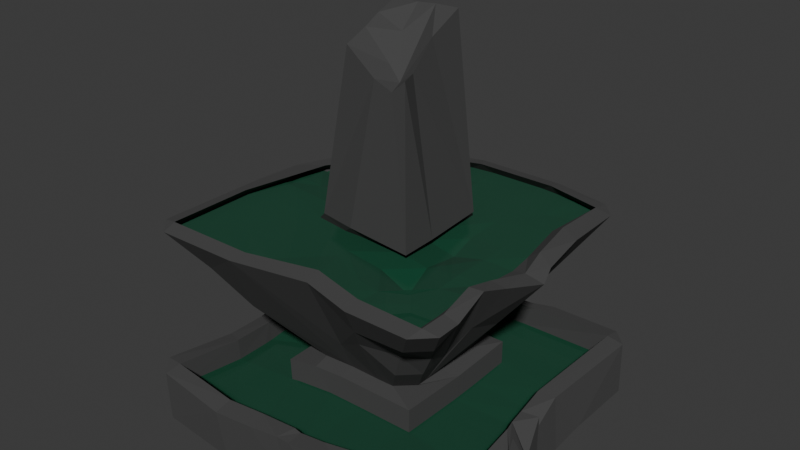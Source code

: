 # Source: fountain.blend  (saved by Blender 4.5.90; exported with 4.5.12 LTS)
import bpy
from mathutils import Matrix  # noqa: F401  (used for matrix-valued properties, if any)

bpy.ops.wm.read_factory_settings(use_empty=True)
scene = bpy.context.scene
scene.name = 'Scene'

# ---- collections
col_collection = bpy.data.collections.new('Collection'); scene.collection.children.link(col_collection)

# ---- materials (node trees are filled in below, after node groups)
mat_concrete = bpy.data.materials.new('Concrete')
mat_concrete.alpha_threshold = 0.0
mat_concrete.roughness = 0.5
mat_concrete.line_color = (0.0, 0.0, 0.0, 1.0)
mat_water = bpy.data.materials.new('Water')

# ---- material node trees
mat_concrete.use_nodes = True; mat_concrete.node_tree.nodes.clear()
_N = mat_concrete.node_tree.nodes; _L = mat_concrete.node_tree.links
n0 = _N.new('ShaderNodeOutputMaterial'); n0.name = 'Material Output'; n0.location = (300, 300)
n1 = _N.new('ShaderNodeBsdfPrincipled'); n1.name = 'Principled BSDF'; n1.location = (10, 300)
n1.inputs[0].default_value = (0.05935, 0.05935, 0.05935, 1.0)
n1.inputs[2].default_value = 1.0
n1.inputs[3].default_value = 1.45
_L.new(n1.outputs[0], n0.inputs[0])
n0.is_active_output = True
mat_water.use_nodes = True; mat_water.node_tree.nodes.clear()
_N = mat_water.node_tree.nodes; _L = mat_water.node_tree.links
n0 = _N.new('ShaderNodeBsdfPrincipled'); n0.name = 'Principled BSDF'; n0.location = (-200, 100)
n0.inputs[0].default_value = (0.0002353, 0.08032, 0.03636, 1.0)
n0.inputs[2].default_value = 1.0
n0.inputs[4].default_value = 0.7
n1 = _N.new('ShaderNodeOutputMaterial'); n1.name = 'Material Output'; n1.location = (200, 100)
_L.new(n0.outputs[0], n1.inputs[0])
n1.is_active_output = True

# ---- world
world_world = bpy.data.worlds.new('World'); scene.world = world_world
world_world.use_nodes = True; world_world.node_tree.nodes.clear()
_N = world_world.node_tree.nodes; _L = world_world.node_tree.links
n0 = _N.new('ShaderNodeOutputWorld'); n0.name = 'World Output'; n0.location = (300, 300)
n1 = _N.new('ShaderNodeBackground'); n1.name = 'Background'; n1.location = (10, 300)
n1.inputs[0].default_value = (0.05088, 0.05088, 0.05088, 1.0)
_L.new(n1.outputs[0], n0.inputs[0])
n0.is_active_output = True
world_world.color = (0.05088, 0.05088, 0.05088)
world_world.sun_shadow_jitter_overblur = 0.0

# ---- meshes
me_cube = bpy.data.meshes.new('Cube')
me_cube.from_pydata([(0.2937, -0.3035, 10.77), (0.2074, -0.3001, 10.35), (0.2474, -0.1843, 10.76), (0.0911, -0.2979, 10.59), (-0.1023, -0.2816, 11.32), (-0.1305, -0.1087, 11.56), (0.04958, -0.1308, 10.72), (0.224, -0.005725, 11.51), (0.1538, -0.1742, 10.37), (0.07272, 0.2137, 12.03), (0.2193, 0.2138, 12.05), (-0.0006371, 0.02878, 11.39), (-0.1617, 0.03019, 11.77), (-0.196, 0.2072, 11.96), (-0.04137, 0.2093, 11.98), (0.8903, 1.002, 0.8928), (0.8866, 0.8969, 1.0), (0.9974, 0.8946, -0.8928), (0.8907, 0.8942, -1.0), (0.8927, -1.0, 0.8932), (0.9985, -0.893, 0.9013), (0.8927, -0.8928, 1.0), (0.9566, -0.8994, -0.652), (0.8634, -1.003, -0.7408), (-0.8576, 1.028, 0.4016), (-0.9649, 0.9207, 0.4016), (-0.8347, 0.9389, 0.1886), (-0.8928, 0.8928, -1.0), (-1.0, 0.8928, -0.8928), (-0.8928, 1.0, -0.8928), (-1.003, -0.9039, 0.7917), (-0.9016, -1.016, 0.7489), (-0.8958, -0.9123, 0.8222), (-0.8918, -0.8985, -1.052), (-0.8952, -1.007, -0.9527), (-0.9995, -0.895, -0.9132), (-0.8865, 0.3003, -1.013), (-0.9827, -0.3587, -1.093), (-0.8765, -0.4603, -1.18), (0.8531, 0.1963, 0.8173), (0.9913, 0.896, 0.9025), (0.9205, -0.4639, 0.5466), (1.018, -0.4544, 0.5827), (1.02, -0.2297, 0.4602), (-0.8695, -0.4832, 0.6125), (-0.884, -0.2043, 0.5577), (-0.8832, 0.4391, 0.9677), (-0.9984, 0.4402, 0.8849), (-1.001, 0.2973, 0.853), (0.8933, -0.4403, -1.026), (0.8931, -0.3068, -1.077), (0.8834, 0.448, -1.046), (0.9893, 0.4491, -0.9482), (0.9914, 0.2055, -1.048), (0.8919, 1.001, -0.8927), (0.5736, 0.8935, -0.9994), (-0.4741, 0.9999, -0.8929), (0.4406, -0.8928, 1.0), (0.2434, -0.9064, 0.8278), (0.4406, -1.0, 0.8928), (-0.4493, -0.9336, 0.6287), (-0.4487, -1.043, 0.5014), (-0.1927, -1.032, 0.6181), (-0.441, -0.9137, -1.19), (-0.2005, -0.909, -1.127), (0.4425, -0.9968, -0.8952), (0.4406, -0.8928, -1.0), (-0.4387, 0.8925, 0.9946), (-0.04978, 0.8907, 1.002), (0.4406, 1.0, 0.8928), (0.3103, 0.9403, 0.9395), (0.06967, 0.8936, -0.999), (-0.3925, 0.3523, -1.063), (0.4406, -0.4406, -1.0), (-0.4151, -0.2976, -1.044), (-0.3971, 0.1805, 0.8417), (-0.1941, 0.3421, 0.9857), (-0.3931, 0.4345, 0.8583), (0.4377, 0.4427, 0.9932), (0.09647, 0.4401, 0.9928), (-0.4418, -0.4632, 0.7946), (-0.2489, -0.4478, 0.9349), (-0.3505, -0.2408, 0.9977), (0.4406, -0.4406, 0.9992), (0.4421, 0.0009242, 0.9315), (0.245, -0.346, 1.11), (-0.6355, 0.9438, 5.423), (-0.7686, 0.8347, 5.444), (-0.654, 0.8498, 5.48), (0.7837, 0.7967, 5.677), (0.8861, 0.7917, 5.59), (-0.8736, -0.9442, 5.611), (0.9366, -0.8285, 5.672), (0.843, -0.843, 5.779), (-0.8866, 0.1713, -1.038), (-1.001, 0.2383, -0.9), (-0.887, 0.03018, -1.091), (-0.8852, -0.1276, -1.153), (-0.9951, -0.0938, -1.032), (-0.8808, -0.2812, -1.189), (0.9503, 0.2273, 0.7217), (0.8758, -0.00366, 0.7359), (0.9817, -0.02991, 0.2589), (0.9687, 0.03718, 0.6371), (0.8906, -0.111, 0.7265), (1.044, -0.1844, 0.05058), (1.01, -0.3115, 0.6204), (0.9874, -0.0681, -0.1485), (0.898, -0.1627, 0.664), (-0.978, -0.4427, 0.5175), (-0.9992, -0.1783, 0.4333), (-0.8959, 0.04325, 0.6664), (-1.013, 0.03615, 0.5218), (-1.009, 0.1109, 0.6569), (-0.885, 0.2632, 0.9112), (1.001, -0.3357, -0.9713), (0.8962, -0.1595, -1.129), (1.004, -0.1612, -1.036), (0.8958, 0.06743, -1.16), (1.001, -0.007372, -1.069), (0.8855, 0.3117, -1.101), (0.348, -0.03305, 1.087), (0.3485, -0.2426, 1.102), (-0.2996, 0.2298, 0.9641), (-0.4403, -0.2769, 0.8316), (-0.3382, -0.1055, 1.001), (-0.4278, 0.1946, -1.06), (-0.4543, 0.08595, -1.048), (-0.5892, -0.009149, -1.057), (-0.142, 0.04762, -1.016), (-0.4958, -0.1388, -1.053), (0.4282, 0.0786, -1.012), (0.338, 0.1562, -1.003), (0.4408, -0.1177, -1.009), (0.396, -0.2222, -1.0), (0.7964, 0.4329, 5.799), (0.8487, 0.1317, 5.761), (0.9518, 0.07839, 5.574), (0.9143, 0.3825, 5.694), (0.8828, -0.05513, 5.579), (0.838, -0.2952, 5.836), (0.9312, -0.2889, 5.752), (0.8429, -0.6774, 5.781), (0.9342, -0.6826, 5.683), (0.8224, -0.4567, 5.999), (-0.6966, 0.6816, 5.411), (-0.8112, 0.6733, 5.409), (-0.897, 0.4547, 5.439), (-0.7861, 0.4655, 5.379), (-0.8365, 0.2966, 5.509), (-0.9537, 0.1667, 5.593), (-0.8247, -0.0158, 5.726), (-0.9706, -0.1485, 5.628), (-0.8901, -0.3209, 5.719), (-0.9858, -0.8347, 5.61), (0.2327, 0.9956, -0.8971), (0.1513, 0.999, -0.8937), (-0.09891, 0.8929, -0.9998), (0.03678, 0.9966, -0.8962), (-0.3581, 0.885, -1.008), (0.2809, -1.008, 0.8153), (0.08536, -0.9155, 0.7536), (0.08926, -1.016, 0.7218), (0.03989, -0.9129, 0.7949), (0.005375, -1.018, 0.7305), (-0.1948, -0.9224, 0.7367), (-0.4024, -1.026, -1.115), (-0.01286, -0.8992, -1.046), (0.1777, -0.8924, -1.002), (0.07666, -1.002, -0.9133), (-0.4584, 0.9988, 0.8923), (-0.2424, 0.9999, 0.8924), (0.1108, 0.8382, 1.045), (-0.02562, 0.98, 0.9077), (0.3786, 0.8775, 1.014), (0.08901, 0.9169, 0.9599), (0.01286, -0.5731, -1.002), (-0.1615, -0.4549, -1.003), (-0.2425, -0.1736, -1.004), (-0.2945, -0.4384, -1.013), (-0.339, 0.4343, 0.8509), (0.08737, 0.3458, 1.089), (-0.06138, -0.4415, 0.9916), (0.1395, -0.3473, 1.103), (-0.505, 0.8485, 5.399), (-0.3702, 0.8453, 5.452), (-0.3535, 0.9389, 5.46), (-0.2646, 0.8434, 5.586), (-0.04797, 0.8431, 5.764), (-0.09425, 0.9351, 5.658), (0.4549, 0.8432, 5.778), (0.4584, 0.9366, 5.672), (-0.3578, -0.9394, 5.63), (-0.8931, -0.8503, 5.714), (-0.3322, -0.848, 5.734), (0.1398, -0.8751, 5.766), (0.1241, -0.7742, 5.883), (0.444, -0.9371, 5.668), (0.4403, -0.8359, 5.785), (0.8278, -0.9369, 5.673), (-0.2765, 0.2957, 5.492), (-0.318, -0.01907, 5.741), (0.006369, 0.2968, 5.758), (0.2951, 0.2999, 5.722), (-0.3298, -0.2522, 5.732), (-0.08978, -0.2997, 5.763), (0.3046, -0.3066, 5.603), (0.3059, -0.08469, 5.635), (0.03035, 0.0394, -1.002), (-0.2033, 0.2487, -1.04), (-0.01695, 0.232, -1.01), (-0.09089, -0.1651, -1.0), (0.7118, 0.6862, 5.372), (0.7714, 0.1377, 5.428), (0.7836, -0.01939, 5.367), (0.7722, -0.2418, 5.424), (0.7647, -0.406, 5.499), (0.7711, -0.6224, 5.431), (-0.8478, 0.5208, 5.106), (-0.7652, 0.7373, 5.149), (-0.9303, 0.1345, 5.35), (-0.9053, 0.3533, 5.163), (-0.9542, -0.2407, 5.38), (-0.5622, 0.9045, 5.115), (-0.4205, 0.9029, 5.109), (-0.1492, 0.8979, 5.379), (0.01111, 0.898, 5.428), (0.3617, 0.8992, 5.432), (0.5942, 0.8877, 5.403), (-0.9668, -0.7956, 5.362), (-0.334, -0.7962, 5.387), (0.2699, -0.7453, 5.493), (0.06607, -0.7309, 5.509), (0.391, -0.7848, 5.429), (-0.5894, 0.7368, 4.994), (-0.6672, 0.5223, 4.863), (-0.468, 0.517, 4.858), (-0.1387, 0.7321, 5.282), (-0.4101, 0.734, 4.96), (-0.3217, 0.5168, 4.958), (0.01075, 0.5077, 5.383), (0.01313, 0.7323, 5.41), (0.2481, 0.4971, 5.428), (0.7108, 0.4681, 5.448), (0.5563, 0.6065, 5.426), (-0.4947, 0.3507, 4.936), (-0.7246, 0.3608, 4.8), (-0.7285, 0.1348, 5.244), (-0.3344, 0.3506, 5.025), (-0.3861, -0.01092, 5.369), (0.2253, 0.3522, 5.428), (-0.009087, 0.3506, 5.394), (0.2235, 0.1374, 5.42), (0.6057, 0.1377, 5.428), (0.4047, 0.3664, 5.428), (0.3978, 0.137, 5.351), (-0.5437, -0.02964, 5.353), (-0.9149, 0.003611, 5.382), (-0.4037, -0.2075, 5.378), (-0.1777, -0.2456, 5.399), (-0.005267, -0.2447, 5.407), (0.2181, -0.244, 5.409), (0.2276, -0.02933, 5.345), (0.6056, -0.2424, 5.428), (0.6073, -0.02809, 5.41), (0.4146, -0.03074, 5.15), (0.4018, -0.2505, 5.258), (-0.4228, -0.2805, 5.369), (-0.01026, -0.4882, 5.411), (-0.008199, -0.4107, 5.404), (0.2317, -0.6102, 5.438), (0.2278, -0.4169, 5.267), (0.3887, -0.625, 5.387), (0.6051, -0.6226, 5.427), (0.6081, -0.4098, 5.393), (0.4308, -0.4353, 4.891), (0.7338, 0.8644, 5.347), (0.7715, -0.7883, 5.429), (-0.7366, 0.9047, 5.21), (0.8742, 0.4527, 0.09171), (0.8606, 0.1915, 0.006573), (0.9041, -0.4489, -0.01422), (-0.8675, -0.4777, -0.1413), (-0.8761, -0.2554, -0.1613), (-0.8856, 0.2187, 0.1117), (-0.8845, 0.4395, 0.1715), (0.3391, -0.8941, 0.1688), (-0.4447, -0.9298, -0.1398), (-0.4395, 0.8926, 0.1932), (-0.198, 0.8927, 0.2002), (-0.399, 0.4353, 0.07268), (-0.3946, 0.303, 0.06302), (0.4381, 0.4423, 0.1923), (0.3081, 0.4408, 0.1944), (-0.4386, -0.4589, 0.03007), (-0.3844, -0.4545, 0.07397), (0.4406, -0.4406, 0.1962), (0.4414, -0.1637, 0.1615), (0.8784, 0.02018, -0.05287), (0.8993, -0.2395, -0.02685), (-0.888, -0.1099, -0.1637), (-0.8796, -0.2042, -0.1655), (-0.8921, 0.03365, -0.07775), (-0.8913, -0.05117, -0.1452), (-0.8861, 0.1646, 0.06541), (-0.8839, 0.304, 0.1483), (0.4407, 0.1779, 0.1525), (0.4417, -0.02166, 0.1433), (-0.4076, 0.09367, 0.06286), (-0.423, -0.05063, 0.06706), (-0.4221, -0.03555, 0.0708), (-0.4375, -0.2601, 0.06177), (0.05397, -0.9048, 0.08662), (-0.08064, -0.9111, 0.02862), (-0.2473, -0.9222, -0.07013), (-0.07168, 0.8921, 0.2026), (0.08684, 0.874, 0.2136), (0.3164, 0.887, 0.2126), (-0.1752, 0.437, 0.1109), (0.07885, 0.4401, 0.1838), (-0.1425, -0.4424, 0.1808), (0.1034, -0.4409, 0.1942), (0.2354, -0.4408, 0.196), (-0.8913, -0.9093, 0.0458), (0.8783, -0.895, 0.2765), (-0.871, 0.91, -0.1076), (0.8873, 0.8964, 0.1963), (-0.5297, 0.5272, 3.207), (-0.4143, 0.649, 3.241), (0.3457, 0.2432, 1.099), (0.7876, 0.9012, 5.585), (0.6821, -0.7888, 4.543), (0.4852, -0.5704, 3.362), (0.3886, -0.4959, 2.268), (0.7892, -0.6811, 4.53), (-0.4059, -0.4983, 2.194), (-0.8301, -0.6883, 4.473), (-0.6749, -0.53, 3.142), (-0.5366, -0.4173, 2.333), (-0.5914, 0.2537, 3.162), (-0.6505, 0.636, 4.141), (-0.5352, 0.4641, 3.207), (-0.4365, 0.3935, 2.187), (-0.7568, 0.3554, 3.919), (-0.6106, 0.2134, 3.196), (-0.5, 0.1989, 2.335), (-0.7515, -0.05416, 4.093), (-0.6289, 0.008832, 3.06), (-0.5029, -0.001876, 2.222), (-0.8222, -0.3733, 4.459), (-0.6094, -0.3328, 3.16), (-0.504, -0.2314, 2.188), (0.4843, -0.1948, 2.292), (0.9039, -0.4426, 5.99), (0.6112, -0.4714, 3.292), (0.4968, -0.3937, 2.276), (0.6421, 0.07029, 3.095), (0.9898, -0.03862, 5.401), (0.6917, -0.2385, 3.852), (0.3483, -0.178, 1.098), (0.651, 0.104, 3.402), (0.4993, 0.001007, 2.216), (0.512, 0.2083, 2.424), (-0.7029, -0.7796, 4.345), (-0.5671, -0.6124, 2.888), (-0.2522, -0.3502, 1.061), (0.01879, -0.5137, 2.536), (-0.05136, -0.3461, 1.104), (0.3532, -0.7706, 4.391), (0.2664, -0.6421, 3.449), (0.4301, 0.5443, 2.684), (0.2497, 0.3444, 1.111), (0.2728, 0.6396, 3.405), (-0.1486, 0.7692, 4.384), (-0.0799, 0.6091, 3.411), (0.015, 0.4849, 2.18), (-0.5058, 0.9434, 5.383), (-0.2281, 0.6378, 3.276)], [], [(8, 2, 7), (40, 15, 16), (54, 17, 18), (19, 20, 21), (24, 25, 26), (27, 28, 29), (30, 31, 32), (33, 34, 35), (45, 109, 44), (70, 174, 69), (71, 55, 132), (126, 72, 209), (86, 87, 88), (89, 90, 330), (193, 154, 91), (199, 92, 93), (106, 104, 108), (109, 45, 110), (111, 113, 112), (119, 118, 53), (84, 359, 122), (75, 125, 123), (127, 129, 128), (130, 178, 74), (149, 150, 151), (152, 153, 151), (71, 158, 156), (159, 56, 157), (167, 169, 64), (168, 169, 167), (68, 171, 170), (68, 173, 171), (168, 211, 134), (76, 79, 180), (79, 181, 371), (191, 190, 330), (205, 1, 3), (202, 14, 9), (201, 5, 12), (211, 129, 208), (129, 211, 178), (23, 65, 66), (39, 40, 16), (115, 43, 42), (36, 72, 126), (95, 48, 47), (79, 293, 319), (45, 283, 300), (160, 65, 59), (61, 166, 62), (89, 330, 190), (329, 371, 370), (101, 103, 102), (136, 138, 135), (152, 151, 150), (346, 150, 343), (165, 313, 314), (68, 316, 172), (75, 308, 309), (111, 302, 303), (98, 110, 112), (95, 113, 48), (211, 208, 71), (192, 194, 193), (151, 257, 220), (196, 232, 230), (197, 195, 368), (104, 299, 108), (164, 169, 162), (62, 169, 164), (64, 179, 177), (56, 170, 171), (17, 40, 52), (39, 279, 280), (79, 319, 318), (340, 146, 87), (143, 92, 334), (161, 312, 163), (349, 152, 346), (190, 227, 228), (135, 243, 136), (153, 229, 222), (185, 224, 187), (254, 255, 253), (230, 268, 267), (243, 212, 244), (239, 238, 236), (222, 267, 258), (254, 243, 244), (244, 228, 227), (268, 230, 232), (322, 286, 296), (310, 302, 301), (320, 312, 321), (318, 315, 289), (114, 305, 284), (84, 297, 307), (377, 186, 373), (350, 349, 346), (1, 205, 206, 0), (345, 344, 339), (344, 343, 339), (352, 358, 353), (342, 341, 327), (373, 374, 377), (374, 372, 375), (373, 372, 374), (372, 371, 181), (183, 366, 367), (369, 366, 183), (366, 192, 367), (192, 363, 364), (362, 360, 361), (356, 359, 121), (357, 358, 356), (352, 354, 355), (346, 347, 350), (329, 370, 330), (327, 328, 342), (3, 4, 204, 205), (12, 13, 200, 201), (11, 12, 5, 6), (8, 11, 6), (8, 6, 3, 1), (9, 14, 11, 8), (2, 8, 1, 0), (6, 5, 4, 3), (7, 10, 9, 8), (14, 13, 12, 11), (43, 108, 41, 42), (37, 99, 38), (39, 100, 40), (114, 46, 47, 48), (53, 120, 51, 52), (49, 50, 115), (155, 54, 55, 71), (59, 57, 58, 160), (62, 165, 60, 61), (166, 63, 64), (65, 168, 66), (67, 68, 170), (74, 178, 179), (123, 76, 180, 77, 75), (371, 329, 84, 78, 79), (82, 124, 80, 81, 365), (122, 85, 182, 83, 84), (98, 95, 94, 96), (36, 94, 95), (97, 99, 37, 98), (96, 97, 98), (101, 102, 100, 39), (104, 105, 103, 101), (112, 110, 45, 111), (106, 107, 104), (111, 114, 48, 113), (117, 115, 50, 116), (119, 117, 116, 118), (75, 124, 82, 125), (53, 118, 120), (84, 329, 121), (121, 359, 84), (129, 127, 126, 209), (178, 130, 128, 129), (133, 134, 132, 131), (138, 90, 89, 135), (141, 357, 139, 140), (136, 137, 138), (353, 144, 142, 143), (148, 145, 146, 147), (158, 71, 157, 56), (153, 152, 154), (71, 156, 155), (161, 162, 160, 58), (164, 162, 161, 163), (165, 62, 164, 163), (175, 173, 68, 172), (64, 169, 166), (168, 65, 169), (175, 172, 174, 70), (177, 179, 178, 211), (71, 134, 211), (168, 176, 211), (176, 177, 211), (365, 81, 182, 367), (76, 181, 79), (186, 376, 184, 185), (182, 183, 367), (182, 85, 183), (189, 186, 187, 188), (191, 189, 188, 190), (195, 196, 194, 192), (91, 192, 193), (198, 196, 195, 197), (199, 93, 198, 197), (9, 10, 203, 202), (209, 210, 208, 129), (37, 38, 33, 35), (56, 159, 27, 29), (54, 15, 40, 17), (35, 34, 31, 30), (22, 20, 19, 23), (25, 24, 29, 28), (31, 61, 60, 32), (20, 42, 41, 21), (25, 47, 46, 26), (69, 174, 16, 15), (52, 51, 18, 17), (95, 28, 27, 36), (30, 32, 44, 109), (108, 43, 106), (115, 22, 23, 49), (52, 40, 100, 53), (99, 74, 179, 38), (296, 83, 182, 322), (19, 21, 57, 59), (18, 55, 54), (166, 34, 33, 63), (170, 24, 26, 67), (51, 120, 132, 55), (134, 50, 49, 73), (326, 279, 39, 16), (155, 70, 69, 54), (134, 73, 66, 168), (64, 63, 179), (92, 143, 142, 93), (58, 57, 286), (86, 328, 340, 87), (154, 193, 153), (355, 333, 85, 122), (154, 336, 363, 91), (137, 136, 139, 357), (104, 107, 105), (353, 141, 140, 144), (145, 88, 87, 146), (149, 148, 147, 150), (340, 343, 147, 146), (152, 349, 336, 154), (36, 126, 127, 94), (357, 141, 358), (94, 127, 128, 96), (96, 128, 130, 97), (97, 130, 74, 99), (37, 109, 110, 98), (112, 113, 95, 98), (120, 118, 131, 132), (131, 118, 116, 133), (133, 116, 50, 134), (53, 100, 102, 119), (119, 103, 105, 117), (107, 106, 115, 117), (86, 88, 184, 376), (4, 5, 201, 204), (185, 187, 186), (203, 10, 7), (89, 276, 212), (222, 257, 151, 153), (278, 223, 184, 88), (232, 196, 198, 231), (227, 190, 188, 226), (215, 140, 139, 214), (221, 218, 148, 149), (230, 229, 193, 194), (261, 262, 207, 206), (13, 14, 202, 200), (2, 207, 203, 7), (220, 221, 149, 151), (278, 88, 145, 219), (261, 206, 205, 260), (225, 188, 187, 224), (194, 196, 230), (205, 259, 260), (197, 368, 331, 199), (136, 243, 213), (153, 193, 229), (366, 195, 192), (216, 144, 140, 215), (203, 252, 250), (219, 145, 148, 218), (295, 81, 80, 294), (299, 281, 41, 108), (65, 160, 162, 169), (177, 176, 167, 64), (62, 166, 169), (171, 173, 158, 56), (168, 167, 176), (173, 175, 156, 158), (156, 175, 70, 155), (72, 159, 157, 209), (209, 157, 71, 210), (311, 294, 80, 124), (71, 208, 210), (330, 370, 372, 191), (45, 300, 301), (75, 309, 310), (372, 373, 189, 191), (59, 65, 23, 19), (186, 189, 373), (54, 69, 15), (68, 315, 316), (55, 18, 51), (22, 115, 42, 20), (66, 73, 49, 23), (56, 29, 24, 170), (25, 28, 95, 47), (36, 27, 159, 72), (109, 37, 35, 30), (34, 166, 61, 31), (312, 313, 165, 163), (63, 33, 38, 179), (293, 79, 78, 292), (75, 291, 308), (115, 106, 43), (317, 326, 16, 174), (292, 78, 84, 306), (259, 205, 204, 258), (71, 132, 134), (328, 86, 376), (277, 93, 142, 217), (298, 299, 104, 101), (285, 325, 26, 46), (102, 103, 119), (117, 105, 107), (68, 289, 315), (250, 251, 202, 203), (353, 358, 141), (343, 150, 147), (346, 152, 150), (277, 233, 198, 93), (213, 214, 139, 136), (224, 185, 184, 223), (258, 204, 201, 249), (243, 135, 89, 212), (289, 68, 67, 288), (318, 290, 77, 180), (252, 203, 207, 262), (188, 225, 226), (216, 217, 142, 144), (249, 201, 200, 248), (0, 206, 207, 2), (228, 276, 89, 190), (198, 233, 231), (251, 248, 200, 202), (236, 238, 234, 235), (240, 237, 238, 239), (245, 246, 247, 256), (241, 240, 242), (258, 256, 257, 222), (266, 263, 264, 265), (269, 268, 270, 271), (272, 273, 274, 275), (243, 254, 253, 213), (264, 263, 215, 214), (274, 273, 217, 216), (234, 219, 218, 235), (221, 220, 247, 246), (240, 241, 237), (248, 245, 256, 249), (254, 250, 252, 255), (262, 261, 266, 265), (258, 249, 256), (271, 270, 272, 275), (274, 263, 266, 275), (261, 260, 269, 271), (259, 258, 267, 268), (264, 253, 255, 265), (250, 242, 240, 251), (247, 257, 256), (240, 239, 248, 251), (245, 236, 235, 246), (227, 226, 241, 242), (237, 225, 224, 238), (238, 224, 223, 234), (273, 272, 233, 277), (270, 268, 232, 231), (219, 234, 223, 278), (244, 212, 276, 228), (264, 214, 213, 253), (217, 273, 277), (274, 216, 215, 263), (246, 235, 218, 221), (241, 226, 225, 237), (247, 220, 257), (222, 229, 267), (231, 233, 272, 270), (227, 242, 244), (267, 229, 230), (245, 248, 239, 236), (254, 244, 242, 250), (262, 265, 255, 252), (269, 260, 259, 268), (271, 275, 266, 261), (279, 292, 306, 280), (297, 296, 281, 299), (290, 285, 284, 291), (283, 282, 294, 311), (289, 288, 290, 318), (317, 293, 292), (314, 295, 294, 287), (280, 306, 307, 298), (298, 307, 297, 299), (305, 304, 308, 291), (304, 303, 309, 308), (300, 283, 311, 310), (286, 322, 321, 312), (313, 320, 295, 314), (320, 313, 312), (293, 317, 316, 319), (316, 315, 318, 319), (279, 326, 317, 292), (324, 281, 296, 286), (285, 290, 288, 325), (287, 294, 282, 323), (302, 310, 309, 303), (284, 305, 291), (310, 301, 300), (282, 283, 45, 44), (296, 297, 84, 83), (316, 317, 174, 172), (314, 287, 60, 165), (320, 182, 81, 295), (302, 111, 45, 301), (323, 282, 44, 32), (285, 46, 114, 284), (310, 311, 124, 75), (324, 286, 57, 21), (323, 32, 60, 287), (84, 307, 306), (111, 303, 304), (182, 320, 321), (290, 291, 75, 77), (305, 114, 111, 304), (286, 312, 161, 58), (324, 21, 41, 281), (280, 298, 101, 39), (182, 321, 322), (288, 67, 26, 325), (357, 356, 360, 137), (180, 79, 318), (352, 359, 358), (121, 361, 356), (361, 360, 356), (377, 328, 376, 186), (354, 143, 334), (335, 365, 364), (327, 341, 340), (328, 377, 76), (181, 76, 377, 375), (369, 183, 85, 333), (377, 374, 375), (375, 372, 181), (372, 370, 371), (368, 369, 332, 331), (333, 332, 369), (366, 369, 368, 195), (364, 365, 367, 192), (362, 329, 90, 138), (192, 91, 363), (361, 121, 329, 362), (137, 360, 362, 138), (355, 122, 359, 352), (356, 358, 359), (143, 354, 352, 353), (351, 125, 82, 338), (350, 351, 338, 337), (349, 350, 337, 336), (347, 348, 351, 350), (125, 351, 348), (345, 123, 125, 348), (344, 345, 348, 347), (343, 344, 347, 346), (342, 345, 339, 341), (123, 345, 342), (341, 339, 343, 340), (338, 82, 365, 335), (338, 335, 364, 337), (337, 364, 363, 336), (92, 199, 331, 334), (354, 334, 331, 332), (355, 354, 332, 333), (76, 123, 342, 328), (90, 329, 330), (327, 340, 328)])
me_cube.polygons.foreach_set('material_index', [0, 0, 0, 0, 0, 0, 0, 0, 0, 0, 0, 0, 0, 0, 0, 0, 0, 0, 0, 0, 0, 0, 0, 0, 0, 0, 0, 0, 0, 0, 0, 0, 0, 0, 0, 0, 0, 0, 0, 0, 0, 0, 0, 0, 0, 0, 0, 0, 0, 0, 0, 0, 0, 0, 0, 0, 0, 0, 0, 0, 0, 0, 0, 0, 0, 0, 0, 0, 0, 0, 0, 0, 0, 0, 0, 0, 0, 0, 0, 0, 0, 0, 0, 1, 1, 1, 1, 1, 1, 1, 1, 1, 1, 1, 1, 0, 0, 0, 0, 0, 0, 0, 0, 0, 0, 0, 0, 0, 0, 0, 0, 0, 0, 0, 0, 0, 0, 0, 0, 0, 0, 0, 0, 0, 0, 0, 0, 0, 0, 0, 0, 0, 0, 0, 0, 0, 0, 0, 0, 0, 0, 0, 0, 0, 0, 0, 0, 0, 0, 0, 0, 0, 0, 0, 0, 0, 0, 0, 0, 0, 0, 0, 0, 0, 0, 0, 0, 0, 0, 0, 0, 0, 0, 0, 0, 0, 0, 0, 0, 0, 0, 0, 0, 0, 0, 0, 0, 0, 0, 0, 0, 0, 0, 0, 0, 0, 0, 0, 0, 0, 0, 0, 0, 0, 0, 0, 0, 0, 0, 0, 0, 0, 0, 0, 0, 0, 0, 0, 0, 0, 0, 0, 0, 0, 0, 0, 0, 0, 0, 0, 0, 0, 0, 0, 0, 0, 0, 0, 0, 0, 0, 0, 0, 0, 0, 0, 0, 0, 0, 0, 0, 0, 0, 0, 0, 0, 0, 0, 0, 0, 0, 0, 0, 0, 0, 0, 0, 0, 0, 0, 0, 0, 0, 0, 0, 0, 0, 0, 0, 0, 0, 0, 0, 0, 0, 0, 0, 0, 0, 0, 0, 0, 0, 0, 0, 0, 0, 0, 0, 0, 0, 0, 0, 0, 0, 0, 0, 0, 0, 0, 0, 0, 0, 0, 0, 0, 0, 0, 0, 0, 0, 0, 0, 1, 0, 0, 0, 0, 0, 0, 1, 0, 0, 0, 0, 0, 0, 1, 0, 0, 0, 1, 1, 1, 1, 1, 1, 1, 1, 1, 1, 1, 1, 1, 1, 1, 1, 1, 1, 1, 1, 1, 1, 1, 1, 1, 1, 1, 1, 1, 1, 1, 1, 1, 1, 1, 1, 1, 1, 1, 1, 1, 1, 1, 1, 1, 1, 1, 1, 1, 1, 1, 1, 1, 1, 1, 1, 1, 1, 1, 1, 1, 1, 1, 1, 1, 1, 1, 1, 1, 1, 1, 0, 0, 0, 0, 0, 0, 0, 0, 0, 0, 0, 0, 0, 0, 0, 0, 0, 0, 0, 0, 0, 0, 0, 0, 0, 0, 0, 0, 0, 0, 0, 0, 0, 0, 0, 0, 0, 0, 0, 0, 0, 0, 0, 0, 0, 0, 0, 0, 0, 0, 0, 0, 0, 0, 0, 0, 0, 0, 0, 0, 0, 0, 0, 0, 0, 0, 0, 0, 0, 0])
_uv = me_cube.uv_layers.new(name='UVMap')
_uv.uv.foreach_set('vector', [0.7464, 0.6286, 0.737, 0.6286, 0.737, 0.6214, 0.6116, 0.5132, 0.6116, 0.4866, 0.6354, 0.5074, 0.3865, 0.4875, 0.3883, 0.5134, 0.3616, 0.5134, 0.6116, 0.7634, 0.6116, 0.7367, 0.6354, 0.7426, 0.6116, 0.2633, 0.6116, 0.2366, 0.625, 0.2491, 0.1384, 0.5134, 0.125, 0.5134, 0.1384, 0.5, 0.6116, 0.0134, 0.6116, 0.0, 0.625, 0.0134, 0.1384, 0.7366, 0.1384, 0.75, 0.125, 0.7366, 0.625, 0.1009, 0.6116, 0.07502, 0.625, 0.06993, 0.6116, 0.4124, 0.625, 0.4141, 0.6116, 0.4297, 0.2528, 0.5144, 0.304, 0.5133, 0.2931, 0.6026, 0.1949, 0.6004, 0.1978, 0.5699, 0.2218, 0.5926, 0.7868, 0.5833, 0.7917, 0.5882, 0.787, 0.588, 0.713, 0.588, 0.7083, 0.5881, 0.7132, 0.5833, 0.787, 0.662, 0.7917, 0.6618, 0.7868, 0.6667, 0.7132, 0.6667, 0.7083, 0.6618, 0.713, 0.662, 0.6116, 0.6634, 0.6384, 0.6394, 0.6384, 0.6538, 0.6116, 0.07502, 0.625, 0.1009, 0.6116, 0.1043, 0.625, 0.1261, 0.6116, 0.1388, 0.6116, 0.1282, 0.3884, 0.6264, 0.3616, 0.6171, 0.3884, 0.6003, 0.6949, 0.6249, 0.7083, 0.6415, 0.7083, 0.6541, 0.8051, 0.6015, 0.7917, 0.6367, 0.7917, 0.5967, 0.1949, 0.6141, 0.2285, 0.6186, 0.1949, 0.6271, 0.1949, 0.6421, 0.2206, 0.647, 0.1949, 0.6615, 0.787, 0.612, 0.7917, 0.6176, 0.787, 0.6256, 0.7917, 0.6314, 0.787, 0.6388, 0.787, 0.6256, 0.2528, 0.5144, 0.2453, 0.5, 0.2619, 0.5, 0.2042, 0.5134, 0.1914, 0.5, 0.2354, 0.5134, 0.2475, 0.7366, 0.2558, 0.75, 0.2232, 0.7366, 0.2723, 0.7338, 0.2558, 0.75, 0.2475, 0.7366, 0.625, 0.3659, 0.6116, 0.3453, 0.6116, 0.3178, 0.625, 0.3659, 0.6116, 0.3717, 0.6116, 0.3453, 0.2723, 0.7338, 0.2342, 0.6436, 0.3014, 0.6577, 0.7782, 0.5833, 0.7384, 0.5699, 0.7986, 0.5699, 0.7384, 0.5699, 0.7402, 0.5833, 0.72, 0.5833, 0.7296, 0.5833, 0.7301, 0.588, 0.7132, 0.5833, 0.753, 0.638, 0.7464, 0.638, 0.7536, 0.638, 0.7494, 0.612, 0.7536, 0.612, 0.7464, 0.612, 0.763, 0.6261, 0.763, 0.6286, 0.763, 0.6214, 0.2342, 0.6436, 0.2285, 0.6186, 0.2505, 0.619, 0.2285, 0.6186, 0.2342, 0.6436, 0.2206, 0.647, 0.3862, 0.7621, 0.3011, 0.75, 0.304, 0.7366, 0.6384, 0.6003, 0.6116, 0.5132, 0.6354, 0.5074, 0.3884, 0.6669, 0.6116, 0.6533, 0.6116, 0.6801, 0.1384, 0.5897, 0.1978, 0.5699, 0.1949, 0.6004, 0.3884, 0.1554, 0.6116, 0.1616, 0.6116, 0.1797, 0.7384, 0.5699, 0.7115, 0.5699, 0.7407, 0.5699, 0.625, 0.1009, 0.625, 0.08705, 0.625, 0.1037, 0.6116, 0.8397, 0.3884, 0.8197, 0.6116, 0.8203, 0.6116, 0.9301, 0.3884, 0.9257, 0.6116, 0.8992, 0.713, 0.588, 0.7132, 0.5833, 0.7301, 0.588, 0.7083, 0.5959, 0.72, 0.5833, 0.7186, 0.5833, 0.6384, 0.6254, 0.6116, 0.6199, 0.6116, 0.6301, 0.713, 0.6191, 0.7083, 0.6071, 0.713, 0.6047, 0.7917, 0.6314, 0.787, 0.6256, 0.7917, 0.6176, 0.7917, 0.6208, 0.7917, 0.6176, 0.7917, 0.6072, 0.625, 0.8986, 0.625, 0.8963, 0.625, 0.9131, 0.625, 0.3659, 0.625, 0.3807, 0.625, 0.3867, 0.8051, 0.6015, 0.8051, 0.6124, 0.8051, 0.6301, 0.625, 0.1261, 0.625, 0.1203, 0.625, 0.1199, 0.3884, 0.1152, 0.6116, 0.1043, 0.6116, 0.1282, 0.3884, 0.1554, 0.6116, 0.1388, 0.6116, 0.1616, 0.2342, 0.6436, 0.2505, 0.619, 0.2528, 0.5144, 0.7634, 0.6667, 0.763, 0.662, 0.787, 0.662, 0.787, 0.6256, 0.7868, 0.6286, 0.787, 0.6214, 0.7476, 0.662, 0.7464, 0.662, 0.7608, 0.662, 0.7301, 0.6667, 0.7465, 0.6667, 0.7308, 0.6667, 0.6384, 0.6394, 0.6384, 0.655, 0.6384, 0.6538, 0.6116, 0.8744, 0.3884, 0.8652, 0.6116, 0.8626, 0.6116, 0.8992, 0.3884, 0.8652, 0.6116, 0.8744, 0.2232, 0.7366, 0.2134, 0.6801, 0.2299, 0.6801, 0.3884, 0.3157, 0.6116, 0.3178, 0.6116, 0.3453, 0.3883, 0.5134, 0.6116, 0.5132, 0.3884, 0.5699, 0.6384, 0.6003, 0.6384, 0.5699, 0.6384, 0.6012, 0.7384, 0.5699, 0.7407, 0.5699, 0.7755, 0.5699, 0.7917, 0.5935, 0.7917, 0.5952, 0.7917, 0.5882, 0.7083, 0.6548, 0.7083, 0.6618, 0.7083, 0.6598, 0.625, 0.8633, 0.625, 0.8754, 0.625, 0.8796, 0.7917, 0.6432, 0.7917, 0.6314, 0.7917, 0.6208, 0.7301, 0.588, 0.731, 0.588, 0.7203, 0.588, 0.713, 0.6047, 0.713, 0.6049, 0.713, 0.6191, 0.787, 0.6388, 0.787, 0.662, 0.7869, 0.638, 0.7703, 0.588, 0.7709, 0.588, 0.763, 0.588, 0.7291, 0.612, 0.7297, 0.6214, 0.7203, 0.6214, 0.7608, 0.662, 0.7511, 0.6519, 0.7634, 0.6454, 0.713, 0.6049, 0.713, 0.5953, 0.7239, 0.5971, 0.763, 0.6047, 0.7694, 0.5953, 0.7703, 0.6047, 0.7869, 0.638, 0.7634, 0.6454, 0.7631, 0.638, 0.7291, 0.612, 0.713, 0.6049, 0.7239, 0.5971, 0.7239, 0.5971, 0.7203, 0.588, 0.731, 0.588, 0.7511, 0.6519, 0.7608, 0.662, 0.7464, 0.662, 0.7206, 0.6801, 0.7082, 0.7366, 0.6949, 0.6801, 0.8051, 0.6282, 0.8616, 0.6199, 0.8616, 0.6467, 0.7673, 0.6801, 0.743, 0.7366, 0.7369, 0.6801, 0.7755, 0.5699, 0.759, 0.5134, 0.7747, 0.5134, 0.625, 0.1535, 0.625, 0.1537, 0.625, 0.1533, 0.6949, 0.6249, 0.6949, 0.6455, 0.6949, 0.6278, 0.7672, 0.5833, 0.7698, 0.5833, 0.7616, 0.5833, 0.7917, 0.6417, 0.7917, 0.6432, 0.7917, 0.6208, 0.7464, 0.638, 0.753, 0.638, 0.737, 0.638, 0.737, 0.638, 0.7917, 0.5602, 0.7917, 0.6078, 0.7917, 0.6089, 0.7917, 0.6078, 0.7917, 0.6072, 0.7917, 0.6089, 0.7083, 0.6391, 0.7083, 0.6414, 0.7083, 0.6452, 0.7917, 0.6027, 0.7917, 0.5911, 0.7917, 0.5922, 0.7616, 0.5833, 0.7499, 0.5833, 0.7672, 0.5833, 0.7499, 0.5833, 0.7272, 0.5833, 0.7578, 0.5833, 0.7616, 0.5833, 0.7272, 0.5833, 0.7499, 0.5833, 0.7272, 0.5833, 0.72, 0.5833, 0.7402, 0.5833, 0.7312, 0.6667, 0.7496, 0.6667, 0.7553, 0.6667, 0.7314, 0.6667, 0.7496, 0.6667, 0.7312, 0.6667, 0.7496, 0.6667, 0.7634, 0.6667, 0.7553, 0.6667, 0.7634, 0.6667, 0.7835, 0.6667, 0.7833, 0.6667, 0.7083, 0.6011, 0.7083, 0.6255, 0.7083, 0.6275, 0.7083, 0.6241, 0.7083, 0.6415, 0.7083, 0.629, 0.7083, 0.6286, 0.7083, 0.6414, 0.7083, 0.6241, 0.7083, 0.6391, 0.7083, 0.6574, 0.7083, 0.6611, 0.7917, 0.6208, 0.7917, 0.6249, 0.7917, 0.6417, 0.7083, 0.5959, 0.7186, 0.5833, 0.7132, 0.5833, 0.7917, 0.5922, 0.7581, 0.5833, 0.7917, 0.6027, 0.7536, 0.638, 0.763, 0.638, 0.763, 0.638, 0.753, 0.638, 0.763, 0.6214, 0.763, 0.612, 0.763, 0.612, 0.763, 0.6261, 0.7536, 0.6214, 0.763, 0.6214, 0.763, 0.6286, 0.7536, 0.6286, 0.7464, 0.6286, 0.7536, 0.6214, 0.7536, 0.6286, 0.7464, 0.6286, 0.7536, 0.6286, 0.7536, 0.638, 0.7464, 0.638, 0.7464, 0.612, 0.7536, 0.612, 0.7536, 0.6214, 0.7464, 0.6286, 0.737, 0.6286, 0.7464, 0.6286, 0.7464, 0.638, 0.737, 0.638, 0.7536, 0.6286, 0.763, 0.6286, 0.763, 0.638, 0.7536, 0.638, 0.737, 0.6214, 0.737, 0.612, 0.7464, 0.612, 0.7464, 0.6286, 0.7536, 0.612, 0.763, 0.612, 0.763, 0.6214, 0.7536, 0.6214, 0.6116, 0.6533, 0.6384, 0.6538, 0.6384, 0.6801, 0.6116, 0.6801, 0.125, 0.6702, 0.1384, 0.6589, 0.1384, 0.6801, 0.6384, 0.6003, 0.6116, 0.5965, 0.6116, 0.5132, 0.625, 0.1535, 0.625, 0.1758, 0.6116, 0.1797, 0.6116, 0.1616, 0.3884, 0.6003, 0.3616, 0.5869, 0.3616, 0.5699, 0.3884, 0.5699, 0.3616, 0.6801, 0.3616, 0.6634, 0.3884, 0.6669, 0.2783, 0.5, 0.3865, 0.4875, 0.304, 0.5133, 0.2528, 0.5144, 0.6116, 0.8203, 0.625, 0.8242, 0.625, 0.8466, 0.6116, 0.8397, 0.6116, 0.8992, 0.625, 0.8986, 0.625, 0.9301, 0.6116, 0.9301, 0.1982, 0.75, 0.1949, 0.7366, 0.2232, 0.7366, 0.3011, 0.75, 0.2723, 0.7338, 0.304, 0.7366, 0.625, 0.3199, 0.625, 0.3659, 0.6116, 0.3178, 0.1949, 0.6615, 0.2206, 0.647, 0.2134, 0.6801, 0.7917, 0.5967, 0.7782, 0.5833, 0.7986, 0.5699, 0.8051, 0.5699, 0.8051, 0.6015, 0.72, 0.5833, 0.7083, 0.5959, 0.6949, 0.6249, 0.6949, 0.5699, 0.7384, 0.5699, 0.7917, 0.6527, 0.8051, 0.6574, 0.8051, 0.6801, 0.78, 0.6801, 0.78, 0.6667, 0.7083, 0.6541, 0.7205, 0.6667, 0.7568, 0.6801, 0.6949, 0.6801, 0.6949, 0.6249, 0.125, 0.6422, 0.125, 0.5998, 0.1384, 0.6059, 0.1384, 0.6226, 0.1384, 0.5897, 0.1384, 0.6059, 0.125, 0.5998, 0.1384, 0.6407, 0.1384, 0.6589, 0.125, 0.6702, 0.125, 0.6422, 0.1384, 0.6226, 0.1384, 0.6407, 0.125, 0.6422, 0.6384, 0.6254, 0.6116, 0.6301, 0.6116, 0.5965, 0.6384, 0.6003, 0.6384, 0.6394, 0.6116, 0.6467, 0.6116, 0.6199, 0.6384, 0.6254, 0.6116, 0.1282, 0.6116, 0.1043, 0.625, 0.1009, 0.625, 0.1261, 0.6116, 0.6634, 0.6116, 0.6366, 0.6384, 0.6394, 0.625, 0.1261, 0.625, 0.1535, 0.6116, 0.1616, 0.6116, 0.1388, 0.3884, 0.6454, 0.3884, 0.6669, 0.3616, 0.6634, 0.3616, 0.6452, 0.3884, 0.6264, 0.3884, 0.6454, 0.3616, 0.6452, 0.3616, 0.6171, 0.8051, 0.6015, 0.8051, 0.6574, 0.7917, 0.6527, 0.7917, 0.6367, 0.3884, 0.6003, 0.3616, 0.6171, 0.3616, 0.5869, 0.6949, 0.6249, 0.7083, 0.5959, 0.7083, 0.629, 0.7083, 0.629, 0.7083, 0.6415, 0.6949, 0.6249, 0.2285, 0.6186, 0.1949, 0.6141, 0.1949, 0.6004, 0.2218, 0.5926, 0.2206, 0.647, 0.1949, 0.6421, 0.1949, 0.6271, 0.2285, 0.6186, 0.3051, 0.6397, 0.3014, 0.6577, 0.2931, 0.6026, 0.3051, 0.6152, 0.7083, 0.6071, 0.7083, 0.5881, 0.713, 0.588, 0.713, 0.6047, 0.7083, 0.6381, 0.7083, 0.6286, 0.713, 0.6286, 0.713, 0.638, 0.713, 0.6191, 0.7083, 0.6215, 0.7083, 0.6071, 0.7083, 0.6452, 0.713, 0.6453, 0.713, 0.6547, 0.7083, 0.6548, 0.787, 0.6047, 0.787, 0.5953, 0.7917, 0.5952, 0.7917, 0.6048, 0.2453, 0.5, 0.2528, 0.5144, 0.2354, 0.5134, 0.1914, 0.5, 0.787, 0.6388, 0.7917, 0.6314, 0.7917, 0.6618, 0.2528, 0.5144, 0.2619, 0.5, 0.2783, 0.5, 0.625, 0.8633, 0.6116, 0.8626, 0.6116, 0.8397, 0.625, 0.8466, 0.6116, 0.8744, 0.6116, 0.8626, 0.625, 0.8633, 0.625, 0.8796, 0.625, 0.8986, 0.6116, 0.8992, 0.6116, 0.8744, 0.625, 0.8796, 0.6116, 0.3848, 0.6116, 0.3717, 0.625, 0.3659, 0.625, 0.3867, 0.2232, 0.7366, 0.2558, 0.75, 0.1982, 0.75, 0.2723, 0.7338, 0.3011, 0.75, 0.2558, 0.75, 0.6116, 0.3848, 0.625, 0.3867, 0.625, 0.4141, 0.6116, 0.4124, 0.2299, 0.6801, 0.2134, 0.6801, 0.2206, 0.647, 0.2342, 0.6436, 0.2528, 0.5144, 0.3014, 0.6577, 0.2342, 0.6436, 0.2723, 0.7338, 0.2516, 0.6801, 0.2342, 0.6436, 0.2516, 0.6801, 0.2299, 0.6801, 0.2342, 0.6436, 0.78, 0.6667, 0.78, 0.6801, 0.7568, 0.6801, 0.7553, 0.6667, 0.7782, 0.5833, 0.7402, 0.5833, 0.7384, 0.5699, 0.7698, 0.5833, 0.7798, 0.5833, 0.7797, 0.588, 0.7703, 0.588, 0.7568, 0.6801, 0.7312, 0.6667, 0.7553, 0.6667, 0.7568, 0.6801, 0.7205, 0.6667, 0.7312, 0.6667, 0.7542, 0.5833, 0.7698, 0.5833, 0.763, 0.588, 0.7521, 0.588, 0.7296, 0.5833, 0.7542, 0.5833, 0.7521, 0.588, 0.7301, 0.588, 0.7465, 0.6667, 0.7476, 0.662, 0.763, 0.662, 0.7634, 0.6667, 0.7868, 0.6667, 0.7634, 0.6667, 0.787, 0.662, 0.7308, 0.662, 0.7476, 0.662, 0.7465, 0.6667, 0.7301, 0.6667, 0.7132, 0.6667, 0.713, 0.662, 0.7308, 0.662, 0.7301, 0.6667, 0.7464, 0.612, 0.737, 0.612, 0.737, 0.6127, 0.7494, 0.612, 0.2218, 0.5926, 0.2501, 0.5953, 0.2505, 0.619, 0.2285, 0.6186, 0.125, 0.6702, 0.1384, 0.6801, 0.1384, 0.7366, 0.125, 0.7366, 0.1914, 0.5, 0.2042, 0.5134, 0.1384, 0.5134, 0.1384, 0.5, 0.3865, 0.4875, 0.6116, 0.4866, 0.6116, 0.5132, 0.3883, 0.5134, 0.3884, 0.0134, 0.3884, 0.0, 0.6116, 0.0, 0.6116, 0.0134, 0.3883, 0.7366, 0.6116, 0.7367, 0.6116, 0.7634, 0.3862, 0.7621, 0.6116, 0.2366, 0.6116, 0.2633, 0.3884, 0.2634, 0.3884, 0.2366, 0.6116, 0.9866, 0.6116, 0.9301, 0.625, 0.9301, 0.625, 0.9866, 0.6116, 0.7367, 0.6116, 0.6801, 0.6384, 0.6801, 0.6354, 0.7426, 0.6116, 0.2366, 0.6116, 0.1797, 0.625, 0.1758, 0.625, 0.2491, 0.6116, 0.4297, 0.625, 0.4141, 0.6354, 0.5074, 0.6116, 0.4866, 0.3884, 0.5699, 0.3616, 0.5699, 0.3616, 0.5134, 0.3883, 0.5134, 0.125, 0.5998, 0.125, 0.5134, 0.1384, 0.5134, 0.1384, 0.5897, 0.6116, 0.0134, 0.625, 0.0134, 0.625, 0.06993, 0.6116, 0.07502, 0.6384, 0.6538, 0.6116, 0.6533, 0.6116, 0.6634, 0.3884, 0.6669, 0.3883, 0.7366, 0.3862, 0.7621, 0.3616, 0.6801, 0.3884, 0.5699, 0.6116, 0.5132, 0.6116, 0.5965, 0.3884, 0.6003, 0.1384, 0.6589, 0.1949, 0.6615, 0.2134, 0.6801, 0.1384, 0.6801, 0.6949, 0.6801, 0.6949, 0.6801, 0.7568, 0.6801, 0.7206, 0.6801, 0.6116, 0.7634, 0.6354, 0.7426, 0.625, 0.8242, 0.6116, 0.8203, 0.3616, 0.5134, 0.304, 0.5133, 0.3865, 0.4875, 0.1982, 0.75, 0.1384, 0.75, 0.1384, 0.7366, 0.1949, 0.7366, 0.6116, 0.3178, 0.6116, 0.2633, 0.625, 0.2491, 0.625, 0.3199, 0.3616, 0.5699, 0.3616, 0.5869, 0.2931, 0.6026, 0.304, 0.5133, 0.3014, 0.6577, 0.3616, 0.6634, 0.3616, 0.6801, 0.3051, 0.6801, 0.6354, 0.5074, 0.6384, 0.5699, 0.6384, 0.6003, 0.6354, 0.5074, 0.3884, 0.4041, 0.6116, 0.4124, 0.6116, 0.4297, 0.3866, 0.4875, 0.3014, 0.6577, 0.3051, 0.6801, 0.304, 0.7366, 0.2723, 0.7338, 0.2232, 0.7366, 0.1949, 0.7366, 0.2134, 0.6801, 0.7083, 0.6618, 0.7083, 0.6548, 0.713, 0.6547, 0.713, 0.662, 0.625, 0.8466, 0.625, 0.8242, 0.625, 0.8437, 0.7868, 0.5833, 0.7581, 0.5833, 0.7917, 0.5935, 0.7917, 0.5882, 0.7917, 0.6618, 0.787, 0.662, 0.787, 0.6388, 0.7083, 0.6611, 0.7182, 0.6667, 0.7205, 0.6667, 0.7083, 0.6541, 0.7917, 0.6618, 0.7917, 0.6598, 0.7835, 0.6667, 0.7868, 0.6667, 0.7083, 0.6215, 0.713, 0.6191, 0.713, 0.6286, 0.7083, 0.6286, 0.6384, 0.6394, 0.6116, 0.6366, 0.6116, 0.6467, 0.7083, 0.6452, 0.7083, 0.6381, 0.713, 0.638, 0.713, 0.6453, 0.787, 0.5953, 0.787, 0.588, 0.7917, 0.5882, 0.7917, 0.5952, 0.787, 0.612, 0.787, 0.6047, 0.7917, 0.6048, 0.7917, 0.6176, 0.7917, 0.5935, 0.7917, 0.6072, 0.7917, 0.6048, 0.7917, 0.5952, 0.7917, 0.6314, 0.7917, 0.6432, 0.7917, 0.6598, 0.7917, 0.6618, 0.1384, 0.5897, 0.1949, 0.6004, 0.1949, 0.6141, 0.1384, 0.6059, 0.7083, 0.6286, 0.7083, 0.6381, 0.7083, 0.6414, 0.1384, 0.6059, 0.1949, 0.6141, 0.1949, 0.6271, 0.1384, 0.6226, 0.1384, 0.6226, 0.1949, 0.6271, 0.1949, 0.6421, 0.1384, 0.6407, 0.1384, 0.6407, 0.1949, 0.6421, 0.1949, 0.6615, 0.1384, 0.6589, 0.3884, 0.08286, 0.6116, 0.07502, 0.6116, 0.1043, 0.3884, 0.1152, 0.6116, 0.1282, 0.6116, 0.1388, 0.3884, 0.1554, 0.3884, 0.1152, 0.3616, 0.5869, 0.3616, 0.6171, 0.3051, 0.6152, 0.2931, 0.6026, 0.3051, 0.6152, 0.3616, 0.6171, 0.3616, 0.6452, 0.3051, 0.6397, 0.3051, 0.6397, 0.3616, 0.6452, 0.3616, 0.6634, 0.3014, 0.6577, 0.3884, 0.6003, 0.6116, 0.5965, 0.6116, 0.6301, 0.3884, 0.6264, 0.3884, 0.6264, 0.6116, 0.6199, 0.6116, 0.6467, 0.3884, 0.6454, 0.6116, 0.6366, 0.6116, 0.6634, 0.3884, 0.6669, 0.3884, 0.6454, 0.7868, 0.5833, 0.787, 0.588, 0.7797, 0.588, 0.7798, 0.5833, 0.763, 0.638, 0.763, 0.6286, 0.763, 0.6261, 0.763, 0.638, 0.7703, 0.588, 0.763, 0.588, 0.7698, 0.5833, 0.737, 0.6127, 0.737, 0.612, 0.737, 0.6214, 0.713, 0.588, 0.713, 0.588, 0.713, 0.5953, 0.7869, 0.638, 0.7868, 0.6286, 0.787, 0.6256, 0.787, 0.6388, 0.787, 0.588, 0.7797, 0.588, 0.7797, 0.588, 0.787, 0.588, 0.7464, 0.662, 0.7476, 0.662, 0.7308, 0.662, 0.737, 0.662, 0.731, 0.588, 0.7301, 0.588, 0.7521, 0.588, 0.7464, 0.588, 0.713, 0.638, 0.713, 0.638, 0.713, 0.6286, 0.713, 0.6286, 0.787, 0.612, 0.787, 0.6047, 0.787, 0.6047, 0.787, 0.612, 0.7608, 0.662, 0.787, 0.662, 0.787, 0.662, 0.763, 0.662, 0.737, 0.638, 0.737, 0.6286, 0.737, 0.6286, 0.737, 0.638, 0.763, 0.612, 0.7536, 0.612, 0.7494, 0.612, 0.763, 0.612, 0.737, 0.6286, 0.737, 0.6286, 0.737, 0.6127, 0.737, 0.6214, 0.787, 0.6214, 0.787, 0.612, 0.787, 0.612, 0.787, 0.6256, 0.787, 0.588, 0.787, 0.588, 0.787, 0.5953, 0.787, 0.5953, 0.737, 0.638, 0.737, 0.638, 0.753, 0.638, 0.7464, 0.638, 0.7536, 0.588, 0.7521, 0.588, 0.763, 0.588, 0.7709, 0.588, 0.763, 0.662, 0.7476, 0.662, 0.7608, 0.662, 0.753, 0.638, 0.7536, 0.638, 0.7464, 0.638, 0.7301, 0.6667, 0.7308, 0.6667, 0.7152, 0.6667, 0.7132, 0.6667, 0.713, 0.6191, 0.713, 0.6049, 0.713, 0.6214, 0.787, 0.6388, 0.787, 0.662, 0.787, 0.662, 0.7496, 0.6667, 0.7465, 0.6667, 0.7634, 0.6667, 0.713, 0.6453, 0.713, 0.6453, 0.713, 0.638, 0.713, 0.638, 0.737, 0.6127, 0.737, 0.6214, 0.737, 0.612, 0.787, 0.5953, 0.787, 0.5953, 0.787, 0.6047, 0.787, 0.6047, 0.7979, 0.6801, 0.78, 0.6801, 0.8051, 0.6801, 0.8051, 0.6801, 0.6384, 0.655, 0.6384, 0.6801, 0.6384, 0.6801, 0.6384, 0.6538, 0.3884, 0.8197, 0.6116, 0.8397, 0.6116, 0.8626, 0.3884, 0.8652, 0.2299, 0.6801, 0.2516, 0.6801, 0.2475, 0.7366, 0.2232, 0.7366, 0.6116, 0.8992, 0.3884, 0.9257, 0.3884, 0.8652, 0.6116, 0.3453, 0.6116, 0.3717, 0.3884, 0.3796, 0.3884, 0.3157, 0.2723, 0.7338, 0.2475, 0.7366, 0.2516, 0.6801, 0.6116, 0.3717, 0.6116, 0.3848, 0.3884, 0.3939, 0.3884, 0.3796, 0.3884, 0.3939, 0.6116, 0.3848, 0.6116, 0.4124, 0.3884, 0.4041, 0.1978, 0.5699, 0.2042, 0.5134, 0.2354, 0.5134, 0.2218, 0.5926, 0.2218, 0.5926, 0.2354, 0.5134, 0.2528, 0.5144, 0.2501, 0.5953, 0.8051, 0.6557, 0.8051, 0.6801, 0.8051, 0.6801, 0.8051, 0.6574, 0.2528, 0.5144, 0.2505, 0.619, 0.2501, 0.5953, 0.7132, 0.5833, 0.7186, 0.5833, 0.7272, 0.5833, 0.7296, 0.5833, 0.625, 0.1009, 0.625, 0.1037, 0.625, 0.1033, 0.8051, 0.6015, 0.8051, 0.6301, 0.8051, 0.6282, 0.7272, 0.5833, 0.7616, 0.5833, 0.7542, 0.5833, 0.7296, 0.5833, 0.6116, 0.8203, 0.3884, 0.8197, 0.3862, 0.7621, 0.6116, 0.7634, 0.7698, 0.5833, 0.7542, 0.5833, 0.7616, 0.5833, 0.3866, 0.4875, 0.6116, 0.4297, 0.6116, 0.4866, 0.625, 0.3659, 0.625, 0.3538, 0.625, 0.3807, 0.304, 0.5133, 0.3616, 0.5134, 0.3616, 0.5699, 0.3883, 0.7366, 0.3884, 0.6669, 0.6116, 0.6801, 0.6116, 0.7367, 0.304, 0.7366, 0.3051, 0.6801, 0.3616, 0.6801, 0.3862, 0.7621, 0.3884, 0.3157, 0.3884, 0.2634, 0.6116, 0.2633, 0.6116, 0.3178, 0.6116, 0.2366, 0.3884, 0.2366, 0.3884, 0.1554, 0.6116, 0.1797, 0.1384, 0.5897, 0.1384, 0.5134, 0.2042, 0.5134, 0.1978, 0.5699, 0.6116, 0.07502, 0.3884, 0.08286, 0.3884, 0.0134, 0.6116, 0.0134, 0.3884, 0.9866, 0.3884, 0.9257, 0.6116, 0.9301, 0.6116, 0.9866, 0.625, 0.8754, 0.625, 0.8963, 0.625, 0.8986, 0.625, 0.8796, 0.1949, 0.7366, 0.1384, 0.7366, 0.1384, 0.6801, 0.2134, 0.6801, 0.7115, 0.5699, 0.7384, 0.5699, 0.6949, 0.5699, 0.6949, 0.5699, 0.8051, 0.6015, 0.8051, 0.5864, 0.8051, 0.6124, 0.3884, 0.6669, 0.6116, 0.6634, 0.6116, 0.6533, 0.625, 0.4092, 0.6354, 0.5074, 0.6354, 0.5074, 0.625, 0.4141, 0.6949, 0.5699, 0.6949, 0.5699, 0.6949, 0.6249, 0.6949, 0.6029, 0.7536, 0.638, 0.753, 0.638, 0.763, 0.638, 0.7631, 0.638, 0.2528, 0.5144, 0.2931, 0.6026, 0.3014, 0.6577, 0.7581, 0.5833, 0.7868, 0.5833, 0.7798, 0.5833, 0.713, 0.662, 0.713, 0.662, 0.713, 0.6547, 0.713, 0.6547, 0.6384, 0.6226, 0.6384, 0.655, 0.6384, 0.6394, 0.6384, 0.6254, 0.625, 0.1758, 0.625, 0.2491, 0.625, 0.2491, 0.625, 0.1758, 0.6116, 0.6301, 0.6116, 0.6199, 0.3884, 0.6264, 0.3884, 0.6454, 0.6116, 0.6467, 0.6116, 0.6366, 0.625, 0.3659, 0.625, 0.3372, 0.625, 0.3538, 0.737, 0.612, 0.747, 0.612, 0.7494, 0.612, 0.737, 0.6127, 0.7083, 0.6452, 0.7083, 0.6414, 0.7083, 0.6381, 0.7917, 0.6072, 0.7917, 0.6176, 0.7917, 0.6048, 0.7917, 0.6208, 0.7917, 0.6314, 0.7917, 0.6176, 0.713, 0.662, 0.7297, 0.662, 0.7308, 0.662, 0.713, 0.662, 0.713, 0.6214, 0.713, 0.6286, 0.713, 0.6286, 0.713, 0.6191, 0.7709, 0.588, 0.7703, 0.588, 0.7797, 0.588, 0.7797, 0.588, 0.7631, 0.638, 0.763, 0.638, 0.763, 0.6261, 0.763, 0.6281, 0.713, 0.6049, 0.713, 0.6047, 0.713, 0.588, 0.713, 0.5953, 0.625, 0.3372, 0.625, 0.3659, 0.625, 0.3199, 0.625, 0.3199, 0.7755, 0.5699, 0.8051, 0.5699, 0.8051, 0.5699, 0.7986, 0.5699, 0.737, 0.6214, 0.737, 0.6127, 0.737, 0.6286, 0.737, 0.6286, 0.7521, 0.588, 0.7536, 0.588, 0.7464, 0.588, 0.713, 0.6453, 0.713, 0.6547, 0.713, 0.6547, 0.713, 0.6453, 0.763, 0.6281, 0.763, 0.6261, 0.763, 0.612, 0.763, 0.612, 0.737, 0.638, 0.737, 0.638, 0.737, 0.6286, 0.737, 0.6286, 0.7203, 0.588, 0.713, 0.588, 0.713, 0.588, 0.7301, 0.588, 0.7308, 0.662, 0.7297, 0.662, 0.737, 0.662, 0.747, 0.612, 0.763, 0.612, 0.763, 0.612, 0.7494, 0.612, 0.7703, 0.6047, 0.7694, 0.5953, 0.7797, 0.5953, 0.7797, 0.6047, 0.7465, 0.6047, 0.7536, 0.5953, 0.7694, 0.5953, 0.763, 0.6047, 0.7703, 0.612, 0.7797, 0.612, 0.7797, 0.6214, 0.7703, 0.6286, 0.7464, 0.5953, 0.7465, 0.6047, 0.737, 0.6056, 0.7631, 0.638, 0.7703, 0.6286, 0.7868, 0.6286, 0.7869, 0.638, 0.7297, 0.638, 0.7203, 0.638, 0.7203, 0.6286, 0.7297, 0.6286, 0.7464, 0.6453, 0.7511, 0.6519, 0.737, 0.6547, 0.737, 0.6453, 0.7297, 0.6547, 0.7203, 0.6547, 0.7203, 0.6453, 0.7297, 0.6453, 0.713, 0.6049, 0.7291, 0.612, 0.7203, 0.6214, 0.713, 0.6214, 0.7203, 0.6286, 0.7203, 0.638, 0.713, 0.638, 0.713, 0.6286, 0.7203, 0.6453, 0.7203, 0.6547, 0.713, 0.6547, 0.713, 0.6453, 0.7797, 0.5953, 0.787, 0.5953, 0.787, 0.6047, 0.7797, 0.6047, 0.787, 0.612, 0.787, 0.6214, 0.7797, 0.6214, 0.7797, 0.612, 0.7465, 0.6047, 0.7464, 0.5953, 0.7536, 0.5953, 0.763, 0.612, 0.7703, 0.612, 0.7703, 0.6286, 0.763, 0.6281, 0.7291, 0.612, 0.737, 0.612, 0.737, 0.6214, 0.7297, 0.6214, 0.737, 0.6286, 0.737, 0.638, 0.7297, 0.638, 0.7297, 0.6286, 0.7631, 0.638, 0.763, 0.6281, 0.7703, 0.6286, 0.737, 0.6453, 0.737, 0.6547, 0.7297, 0.6547, 0.7297, 0.6453, 0.7203, 0.6453, 0.7203, 0.638, 0.7297, 0.638, 0.7297, 0.6453, 0.737, 0.638, 0.7464, 0.638, 0.7464, 0.6453, 0.737, 0.6453, 0.7536, 0.638, 0.7631, 0.638, 0.7634, 0.6454, 0.7511, 0.6519, 0.7203, 0.6286, 0.7203, 0.6214, 0.7297, 0.6214, 0.7297, 0.6286, 0.737, 0.612, 0.737, 0.6056, 0.7465, 0.6047, 0.747, 0.612, 0.7797, 0.6214, 0.7868, 0.6286, 0.7703, 0.6286, 0.7465, 0.6047, 0.763, 0.6047, 0.763, 0.612, 0.747, 0.612, 0.7703, 0.612, 0.7703, 0.6047, 0.7797, 0.6047, 0.7797, 0.612, 0.731, 0.588, 0.7464, 0.588, 0.7464, 0.5953, 0.737, 0.6056, 0.7536, 0.5953, 0.7536, 0.588, 0.7709, 0.588, 0.7694, 0.5953, 0.7694, 0.5953, 0.7709, 0.588, 0.7797, 0.588, 0.7797, 0.5953, 0.7203, 0.6547, 0.7297, 0.6547, 0.7297, 0.662, 0.713, 0.662, 0.737, 0.6547, 0.7511, 0.6519, 0.7464, 0.662, 0.737, 0.662, 0.787, 0.5953, 0.7797, 0.5953, 0.7797, 0.588, 0.787, 0.588, 0.7239, 0.5971, 0.713, 0.5953, 0.713, 0.588, 0.7203, 0.588, 0.7203, 0.6286, 0.713, 0.6286, 0.713, 0.6214, 0.7203, 0.6214, 0.713, 0.6547, 0.7203, 0.6547, 0.713, 0.662, 0.7203, 0.6453, 0.713, 0.6453, 0.713, 0.638, 0.7203, 0.638, 0.7797, 0.612, 0.7797, 0.6047, 0.787, 0.6047, 0.787, 0.612, 0.7464, 0.5953, 0.7464, 0.588, 0.7536, 0.588, 0.7536, 0.5953, 0.7797, 0.6214, 0.787, 0.6214, 0.7868, 0.6286, 0.7869, 0.638, 0.787, 0.662, 0.7634, 0.6454, 0.737, 0.662, 0.7297, 0.662, 0.7297, 0.6547, 0.737, 0.6547, 0.731, 0.588, 0.737, 0.6056, 0.7239, 0.5971, 0.7634, 0.6454, 0.787, 0.662, 0.7608, 0.662, 0.7703, 0.612, 0.763, 0.612, 0.763, 0.6047, 0.7703, 0.6047, 0.7291, 0.612, 0.7239, 0.5971, 0.737, 0.6056, 0.737, 0.612, 0.737, 0.6286, 0.7297, 0.6286, 0.7297, 0.6214, 0.737, 0.6214, 0.7464, 0.6453, 0.7464, 0.638, 0.7536, 0.638, 0.7511, 0.6519, 0.737, 0.6453, 0.7297, 0.6453, 0.7297, 0.638, 0.737, 0.638, 0.6384, 0.5699, 0.6949, 0.5699, 0.6949, 0.6029, 0.6384, 0.6012, 0.6949, 0.6455, 0.6949, 0.6801, 0.6384, 0.6801, 0.6384, 0.655, 0.8051, 0.5699, 0.8616, 0.5699, 0.8616, 0.5967, 0.8051, 0.5864, 0.8616, 0.6523, 0.8616, 0.6801, 0.8051, 0.6801, 0.8051, 0.6557, 0.7747, 0.5134, 0.8051, 0.5134, 0.8051, 0.5699, 0.7755, 0.5699, 0.7106, 0.5134, 0.7115, 0.5699, 0.6949, 0.5699, 0.7804, 0.7366, 0.7979, 0.6801, 0.8051, 0.6801, 0.8051, 0.7366, 0.6384, 0.6012, 0.6949, 0.6029, 0.6949, 0.6278, 0.6384, 0.6226, 0.6384, 0.6226, 0.6949, 0.6278, 0.6949, 0.6455, 0.6384, 0.655, 0.8616, 0.5866, 0.8616, 0.6039, 0.8051, 0.6124, 0.8051, 0.5864, 0.8616, 0.6039, 0.8616, 0.6301, 0.8051, 0.6301, 0.8051, 0.6124, 0.8616, 0.6366, 0.8616, 0.6523, 0.8051, 0.6557, 0.8051, 0.6282, 0.7082, 0.7366, 0.7206, 0.6801, 0.7369, 0.6801, 0.743, 0.7366, 0.7605, 0.7366, 0.7673, 0.6801, 0.7979, 0.6801, 0.7804, 0.7366, 0.7673, 0.6801, 0.7605, 0.7366, 0.743, 0.7366, 0.7115, 0.5699, 0.7106, 0.5134, 0.7393, 0.5134, 0.7407, 0.5699, 0.7393, 0.5134, 0.759, 0.5134, 0.7755, 0.5699, 0.7407, 0.5699, 0.6384, 0.5699, 0.6354, 0.5074, 0.7106, 0.5134, 0.6949, 0.5699, 0.6354, 0.7426, 0.6384, 0.6801, 0.6949, 0.6801, 0.7082, 0.7366, 0.8616, 0.5699, 0.8051, 0.5699, 0.8051, 0.5134, 0.8616, 0.5134, 0.8051, 0.7366, 0.8051, 0.6801, 0.8616, 0.6801, 0.8616, 0.7366, 0.8616, 0.6199, 0.8051, 0.6282, 0.8051, 0.6301, 0.8616, 0.6301, 0.8616, 0.5967, 0.8616, 0.5866, 0.8051, 0.5864, 0.8051, 0.6282, 0.8616, 0.6467, 0.8616, 0.6366, 0.625, 0.06993, 0.625, 0.08705, 0.625, 0.1009, 0.625, 0.06993, 0.6949, 0.6801, 0.6949, 0.6455, 0.6949, 0.6249, 0.6949, 0.6801, 0.625, 0.3807, 0.625, 0.4092, 0.625, 0.4141, 0.625, 0.3867, 0.625, 0.9131, 0.625, 0.9301, 0.625, 0.9301, 0.625, 0.8986, 0.7673, 0.6801, 0.7568, 0.6801, 0.78, 0.6801, 0.7979, 0.6801, 0.625, 0.1203, 0.625, 0.1261, 0.625, 0.1009, 0.625, 0.1033, 0.625, 0.0134, 0.625, 0.06993, 0.625, 0.06993, 0.625, 0.0134, 0.625, 0.1758, 0.625, 0.1758, 0.625, 0.1535, 0.625, 0.1533, 0.8051, 0.6282, 0.8051, 0.6557, 0.8051, 0.6574, 0.8051, 0.6015, 0.6354, 0.7426, 0.625, 0.8437, 0.625, 0.8242, 0.6354, 0.7426, 0.625, 0.9866, 0.625, 0.9866, 0.625, 0.9301, 0.625, 0.9301, 0.6949, 0.6249, 0.6949, 0.6278, 0.6949, 0.6029, 0.625, 0.1261, 0.625, 0.1199, 0.625, 0.137, 0.7568, 0.6801, 0.7673, 0.6801, 0.7369, 0.6801, 0.8051, 0.5699, 0.8051, 0.5864, 0.8051, 0.6015, 0.8051, 0.5699, 0.625, 0.1537, 0.625, 0.1535, 0.625, 0.1261, 0.625, 0.137, 0.625, 0.8437, 0.625, 0.8754, 0.625, 0.8633, 0.625, 0.8466, 0.6354, 0.7426, 0.6354, 0.7426, 0.6384, 0.6801, 0.6384, 0.6801, 0.6384, 0.6012, 0.6384, 0.6226, 0.6384, 0.6254, 0.6384, 0.6003, 0.7568, 0.6801, 0.7369, 0.6801, 0.7206, 0.6801, 0.625, 0.3199, 0.625, 0.3199, 0.625, 0.2491, 0.625, 0.2491, 0.7083, 0.6286, 0.7083, 0.6241, 0.7083, 0.6255, 0.7083, 0.6215, 0.7986, 0.5699, 0.7384, 0.5699, 0.7755, 0.5699, 0.7083, 0.6391, 0.7083, 0.6415, 0.7083, 0.6414, 0.7083, 0.629, 0.7083, 0.6275, 0.7083, 0.6241, 0.7083, 0.6275, 0.7083, 0.6255, 0.7083, 0.6241, 0.7672, 0.5833, 0.7581, 0.5833, 0.7798, 0.5833, 0.7698, 0.5833, 0.7083, 0.6574, 0.7083, 0.6548, 0.7083, 0.6598, 0.7807, 0.6667, 0.78, 0.6667, 0.7833, 0.6667, 0.7917, 0.5922, 0.7917, 0.5911, 0.7917, 0.5935, 0.7581, 0.5833, 0.7672, 0.5833, 0.7782, 0.5833, 0.7402, 0.5833, 0.7782, 0.5833, 0.7672, 0.5833, 0.7578, 0.5833, 0.7314, 0.6667, 0.7312, 0.6667, 0.7205, 0.6667, 0.7182, 0.6667, 0.7672, 0.5833, 0.7499, 0.5833, 0.7578, 0.5833, 0.7578, 0.5833, 0.7272, 0.5833, 0.7402, 0.5833, 0.7272, 0.5833, 0.7186, 0.5833, 0.72, 0.5833, 0.7308, 0.6667, 0.7314, 0.6667, 0.7173, 0.6667, 0.7152, 0.6667, 0.7182, 0.6667, 0.7173, 0.6667, 0.7314, 0.6667, 0.7496, 0.6667, 0.7314, 0.6667, 0.7308, 0.6667, 0.7465, 0.6667, 0.7833, 0.6667, 0.78, 0.6667, 0.7553, 0.6667, 0.7634, 0.6667, 0.7083, 0.6011, 0.7083, 0.5959, 0.7083, 0.5881, 0.7083, 0.6071, 0.7634, 0.6667, 0.7868, 0.6667, 0.7835, 0.6667, 0.7083, 0.6275, 0.7083, 0.629, 0.7083, 0.5959, 0.7083, 0.6011, 0.7083, 0.6215, 0.7083, 0.6255, 0.7083, 0.6011, 0.7083, 0.6071, 0.7083, 0.6611, 0.7083, 0.6541, 0.7083, 0.6415, 0.7083, 0.6391, 0.7083, 0.6241, 0.7083, 0.6414, 0.7083, 0.6415, 0.7083, 0.6548, 0.7083, 0.6574, 0.7083, 0.6391, 0.7083, 0.6452, 0.7917, 0.649, 0.7917, 0.6367, 0.7917, 0.6527, 0.7917, 0.6612, 0.7917, 0.6417, 0.7917, 0.649, 0.7917, 0.6612, 0.7917, 0.6577, 0.7917, 0.6432, 0.7917, 0.6417, 0.7917, 0.6577, 0.7917, 0.6598, 0.7917, 0.6249, 0.7917, 0.6328, 0.7917, 0.649, 0.7917, 0.6417, 0.7917, 0.6367, 0.7917, 0.649, 0.7917, 0.6328, 0.7917, 0.5602, 0.7917, 0.5967, 0.7917, 0.6367, 0.7917, 0.6328, 0.7917, 0.6078, 0.7917, 0.5602, 0.7917, 0.6328, 0.7917, 0.6249, 0.7917, 0.6072, 0.7917, 0.6078, 0.7917, 0.6249, 0.7917, 0.6208, 0.7917, 0.6027, 0.7917, 0.5602, 0.7917, 0.6089, 0.7917, 0.5911, 0.7917, 0.5967, 0.7917, 0.5602, 0.7917, 0.6027, 0.7917, 0.5911, 0.7917, 0.6089, 0.7917, 0.6072, 0.7917, 0.5935, 0.7917, 0.6612, 0.7917, 0.6527, 0.78, 0.6667, 0.7807, 0.6667, 0.7917, 0.6612, 0.7807, 0.6667, 0.7833, 0.6667, 0.7917, 0.6577, 0.7917, 0.6577, 0.7833, 0.6667, 0.7835, 0.6667, 0.7917, 0.6598, 0.7083, 0.6618, 0.7132, 0.6667, 0.7152, 0.6667, 0.7083, 0.6598, 0.7083, 0.6574, 0.7083, 0.6598, 0.7152, 0.6667, 0.7173, 0.6667, 0.7083, 0.6611, 0.7083, 0.6574, 0.7173, 0.6667, 0.7182, 0.6667, 0.7782, 0.5833, 0.7917, 0.5967, 0.7917, 0.6027, 0.7581, 0.5833, 0.7083, 0.5881, 0.7083, 0.5959, 0.7132, 0.5833, 0.7917, 0.5922, 0.7917, 0.5935, 0.7581, 0.5833])
me_cube.materials.append(mat_concrete)
me_cube.materials.append(mat_water)
me_cube.use_mirror_vertex_groups = False
me_cube.update()

# ---- objects
ob_cube = bpy.data.objects.new('Cube', me_cube)

# ---- transforms, parenting, visibility, modifiers, constraints
ob_cube.location = (0.0, 0.0, 0.5229)
ob_cube.scale = (2.689, 2.689, 0.4967)
ob_cube.lock_rotations_4d = False
ob_cube.empty_display_type = 'ARROWS'
ob_cube.lineart.crease_threshold = 0.0

# ---- collection membership
col_collection.objects.link(ob_cube)

# ---- scene / render settings (as saved in the file)
scene.frame_start = 1; scene.frame_end = 250; scene.frame_set(1)
scene.render.engine = 'BLENDER_EEVEE_NEXT'
bpy.context.view_layer.update()

# ---- added for rendering (the .blend has no active camera and no usable light): camera, sun
cam_auto = bpy.data.cameras.new('AutoCamera')
cam_auto.lens = 50.0
cam_auto.sensor_width = 36.0
cam_auto.clip_end = 1000.0
ob_auto_camera = bpy.data.objects.new('AutoCamera', cam_auto)
scene.collection.objects.link(ob_auto_camera)
ob_auto_camera.location = (9.51544, -11.3879, 10.7973)
ob_auto_camera.rotation_euler = (1.09748, -7.21219e-08, 0.694738)
scene.camera = ob_auto_camera
light_auto_sun = bpy.data.lights.new('AutoSun', 'SUN')
light_auto_sun.energy = 3.0
light_auto_sun.angle = 0.0523599
ob_auto_sun = bpy.data.objects.new('AutoSun', light_auto_sun)
scene.collection.objects.link(ob_auto_sun)
ob_auto_sun.rotation_euler = (0.872665, 0.174533, 0.523599)
bpy.context.view_layer.update()
